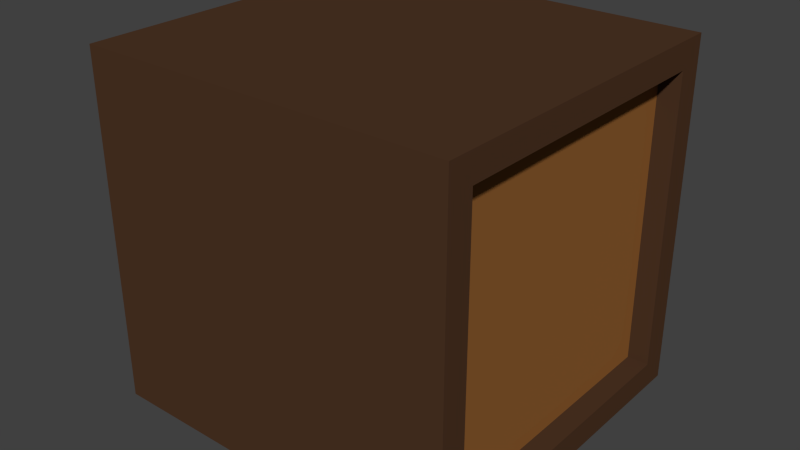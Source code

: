 # Source: Crate.blend  (saved by Blender 2.70.0; exported with 4.5.12 LTS)
import bpy
from mathutils import Matrix  # noqa: F401  (used for matrix-valued properties, if any)

bpy.ops.wm.read_factory_settings(use_empty=True)
scene = bpy.context.scene
scene.name = 'Scene'

# ---- collections
col_collection_1 = bpy.data.collections.new('Collection 1'); scene.collection.children.link(col_collection_1)

# ---- materials (node trees are filled in below, after node groups)
mat_crate_edge = bpy.data.materials.new('Crate_edge')
mat_crate_edge.alpha_threshold = 0.0
mat_crate_edge.use_transparent_shadow = False
mat_crate_edge.diffuse_color = (0.07658, 0.03632, 0.01846, 1.0)
mat_crate_edge.roughness = 0.5
mat_crate_edge.line_color = (0.0, 0.0, 0.0, 1.0)
mat_material_001 = bpy.data.materials.new('Material.001')
mat_material_001.alpha_threshold = 0.0
mat_material_001.use_transparent_shadow = False
mat_material_001.diffuse_color = (0.281, 0.1137, 0.02972, 1.0)
mat_material_001.roughness = 0.5
mat_material_001.line_color = (0.0, 0.0, 0.0, 1.0)

# ---- material node trees

# ---- world
world_world = bpy.data.worlds.new('World'); scene.world = world_world
world_world.color = (0.05088, 0.05088, 0.05088)
world_world.use_sun_shadow = False
world_world.sun_shadow_jitter_overblur = 0.0
world_world.cycles.sampling_method = 'MANUAL'
world_world.cycles.sample_map_resolution = 256

# ---- meshes
me_cube_001 = bpy.data.meshes.new('Cube.001')
me_cube_001.from_pydata([(-1.0, -1.0, -1.0), (-1.0, 1.0, -1.0), (1.0, 1.0, -1.0), (1.0, -1.0, -1.0), (-1.0, -1.0, 1.0), (-1.0, 1.0, 1.0), (1.0, 1.0, 1.0), (1.0, -1.0, 1.0), (1.126, 1.0, -1.0), (1.126, -1.0, -1.0), (1.126, 1.0, 1.0), (1.126, -1.0, 1.0), (1.126, 0.8475, -0.8475), (1.126, -0.8475, -0.8475), (1.126, 0.8475, 0.8475), (1.126, -0.8475, 0.8475), (1.004, 0.8475, -0.8475), (1.004, -0.8475, -0.8475), (1.004, 0.8475, 0.8475), (1.004, -0.8475, 0.8475)], [], [(4, 5, 1, 0), (5, 6, 2, 1), (3, 2, 8, 9), (7, 4, 0, 3), (0, 1, 2, 3), (7, 6, 5, 4), (9, 8, 12, 13), (7, 3, 9, 11), (6, 7, 11, 10), (2, 6, 10, 8), (13, 12, 16, 17), (11, 9, 13, 15), (10, 11, 15, 14), (8, 10, 14, 12), (18, 19, 17, 16), (15, 13, 17, 19), (14, 15, 19, 18), (12, 14, 18, 16)])
me_cube_001.polygons.foreach_set('material_index', [0, 0, 0, 0, 0, 0, 0, 0, 0, 0, 0, 0, 0, 0, 1, 0, 0, 0])
me_cube_001.materials.append(mat_crate_edge)
me_cube_001.materials.append(mat_material_001)
me_cube_001.use_remesh_preserve_volume = False
me_cube_001.use_remesh_preserve_attributes = False
me_cube_001.use_mirror_vertex_groups = False
me_cube_001.update()

# ---- objects
ob_crate = bpy.data.objects.new('Crate', me_cube_001)

# ---- transforms, parenting, visibility, modifiers, constraints
ob_crate.location = (0.0, 0.0, 0.0)
ob_crate.lineart.crease_threshold = 0.0

# ---- collection membership
col_collection_1.objects.link(ob_crate)

# ---- scene / render settings (as saved in the file)
scene.frame_start = 1; scene.frame_end = 250; scene.frame_set(1)
scene.render.engine = 'BLENDER_EEVEE_NEXT'
scene.render.resolution_percentage = 50
scene.render.dither_intensity = 0.0
scene.cycles.use_denoising = False
scene.cycles.samples = 10
scene.cycles.sampling_pattern = 'TABULATED_SOBOL'
scene.cycles.light_sampling_threshold = 0.0
scene.cycles.use_adaptive_sampling = False
scene.cycles.use_light_tree = False
scene.cycles.blur_glossy = 0.0
scene.cycles.volume_bounces = 1
scene.cycles.pixel_filter_type = 'GAUSSIAN'
scene.cycles.sample_clamp_indirect = 0.0
scene.view_settings.view_transform = 'Standard'
bpy.context.view_layer.update()

# ---- added for rendering (the .blend has no active camera and no usable light): camera, sun
cam_auto = bpy.data.cameras.new('AutoCamera')
cam_auto.lens = 50.0
cam_auto.sensor_width = 36.0
cam_auto.clip_end = 1000.0
ob_auto_camera = bpy.data.objects.new('AutoCamera', cam_auto)
scene.collection.objects.link(ob_auto_camera)
ob_auto_camera.location = (3.3368, -3.92854, 2.61903)
ob_auto_camera.rotation_euler = (1.09748, -7.21219e-08, 0.694738)
scene.camera = ob_auto_camera
light_auto_sun = bpy.data.lights.new('AutoSun', 'SUN')
light_auto_sun.energy = 3.0
light_auto_sun.angle = 0.0523599
ob_auto_sun = bpy.data.objects.new('AutoSun', light_auto_sun)
scene.collection.objects.link(ob_auto_sun)
ob_auto_sun.rotation_euler = (0.872665, 0.174533, 0.523599)
bpy.context.view_layer.update()
